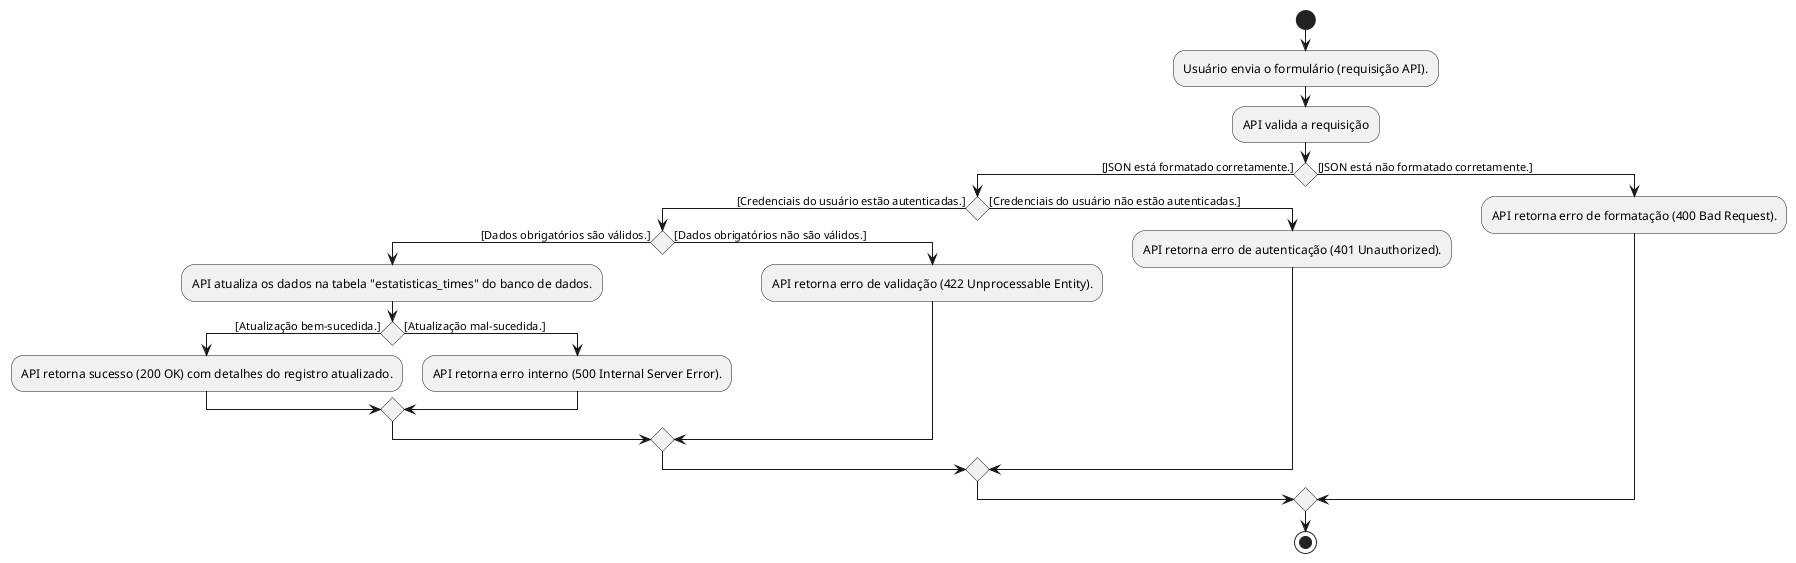

The diagram above was rendered by PlantUML. Its source (embedded in the PNG):
@startuml
start
:Usuário envia o formulário (requisição API).;
:API valida a requisição;
if () then ([JSON está formatado corretamente.])
    if () then ([Credenciais do usuário estão autenticadas.])
        if () then ([Dados obrigatórios são válidos.])
            :API atualiza os dados na tabela "estatisticas_times" do banco de dados.;
            if () then ([Atualização bem-sucedida.])
                :API retorna sucesso (200 OK) com detalhes do registro atualizado.;
            else ([Atualização mal-sucedida.])
                :API retorna erro interno (500 Internal Server Error).;
            endif
        else ([Dados obrigatórios não são válidos.])
            :API retorna erro de validação (422 Unprocessable Entity).;
        endif
    else ([Credenciais do usuário não estão autenticadas.])
        :API retorna erro de autenticação (401 Unauthorized).;
    endif
else ([JSON está não formatado corretamente.])
    :API retorna erro de formatação (400 Bad Request).;
endif
stop
@enduml